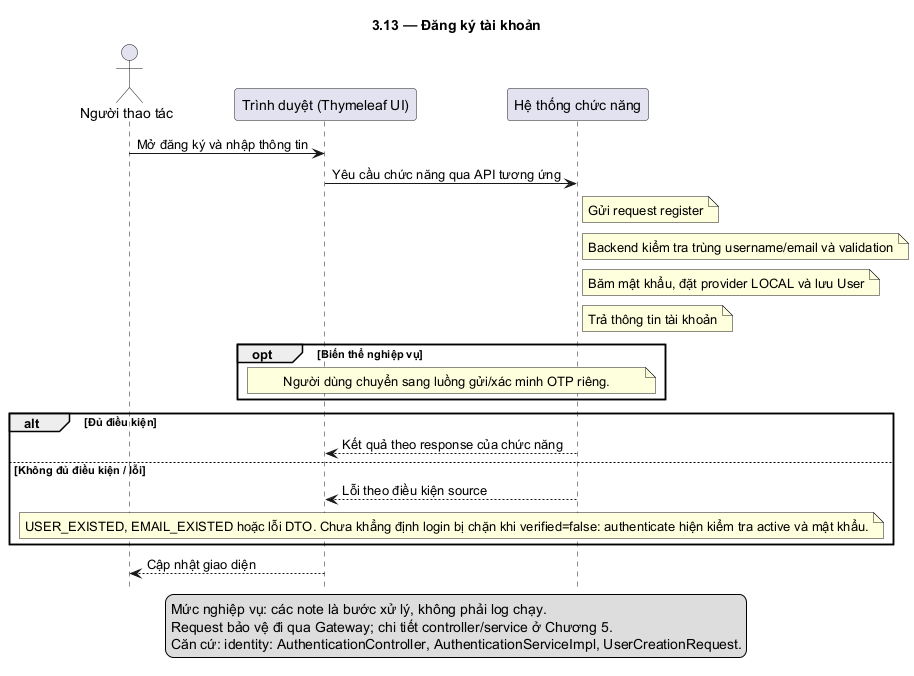

The diagram above was rendered by PlantUML. Its source (embedded in the PNG):
@startuml
skinparam defaultFontName DejaVu Sans
skinparam shadowing false
hide footbox
title 3.13 — Đăng ký tài khoản
actor "Người thao tác" as U
participant "Trình duyệt (Thymeleaf UI)" as F
participant "Hệ thống chức năng" as B
U -> F: Mở đăng ký và nhập thông tin
F -> B: Yêu cầu chức năng qua API tương ứng
note right of B: Gửi request register
note right of B: Backend kiểm tra trùng username/email và validation
note right of B: Băm mật khẩu, đặt provider LOCAL và lưu User
note right of B: Trả thông tin tài khoản
opt Biến thể nghiệp vụ
note over F,B: Người dùng chuyển sang luồng gửi/xác minh OTP riêng.
end
alt Đủ điều kiện
B --> F: Kết quả theo response của chức năng
else Không đủ điều kiện / lỗi
B --> F: Lỗi theo điều kiện source
note over F,B: USER_EXISTED, EMAIL_EXISTED hoặc lỗi DTO. Chưa khẳng định login bị chặn khi verified=false: authenticate hiện kiểm tra active và mật khẩu.
end
F --> U: Cập nhật giao diện
legend bottom
Mức nghiệp vụ: các note là bước xử lý, không phải log chạy.
Request bảo vệ đi qua Gateway; chi tiết controller/service ở Chương 5.
Căn cứ: identity: AuthenticationController, AuthenticationServiceImpl, UserCreationRequest.
endlegend
@enduml